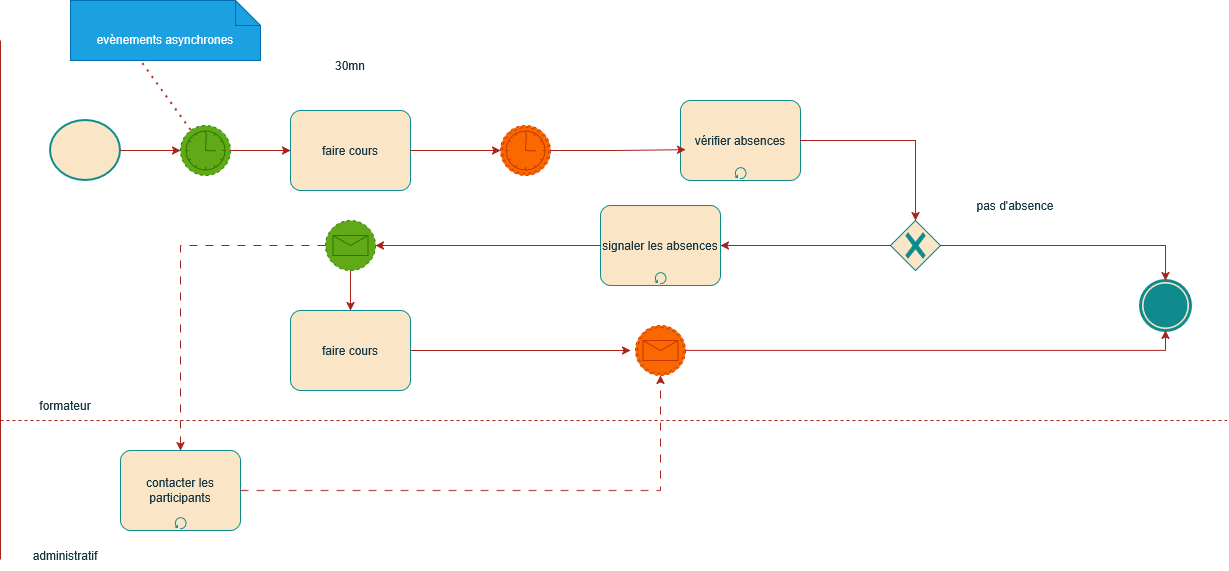

The diagram above was exported from draw.io. Its source (the exported page's mxGraphModel, read from the mxfile embedded in the PNG):
<mxGraphModel dx="953" dy="449" grid="1" gridSize="10" guides="1" tooltips="1" connect="1" arrows="1" fold="1" page="1" pageScale="1" pageWidth="827" pageHeight="1169" math="0" shadow="0">
  <root>
    <mxCell id="0" />
    <mxCell id="1" parent="0" />
    <mxCell id="DrM0CufQLxGyzozMeJKn-266" value="" style="strokeWidth=2;html=1;shape=mxgraph.flowchart.start_2;whiteSpace=wrap;strokeColor=#0F8B8D;fontColor=#143642;fillColor=#FAE5C7;" vertex="1" parent="1">
      <mxGeometry x="70" y="220" width="70" height="60" as="geometry" />
    </mxCell>
    <mxCell id="DrM0CufQLxGyzozMeJKn-269" value="" style="points=[[0.145,0.145,0],[0.5,0,0],[0.855,0.145,0],[1,0.5,0],[0.855,0.855,0],[0.5,1,0],[0.145,0.855,0],[0,0.5,0]];shape=mxgraph.bpmn.event;html=1;verticalLabelPosition=bottom;labelBackgroundColor=#ffffff;verticalAlign=top;align=center;perimeter=ellipsePerimeter;outlineConnect=0;aspect=fixed;outline=end;symbol=terminate;strokeColor=#0F8B8D;fontColor=#143642;fillColor=#FAE5C7;" vertex="1" parent="1">
      <mxGeometry x="1160" y="380" width="50" height="50" as="geometry" />
    </mxCell>
    <mxCell id="DrM0CufQLxGyzozMeJKn-270" value="faire cours" style="points=[[0.25,0,0],[0.5,0,0],[0.75,0,0],[1,0.25,0],[1,0.5,0],[1,0.75,0],[0.75,1,0],[0.5,1,0],[0.25,1,0],[0,0.75,0],[0,0.5,0],[0,0.25,0]];shape=mxgraph.bpmn.task2;whiteSpace=wrap;rectStyle=rounded;size=10;html=1;container=1;expand=0;collapsible=0;taskMarker=abstract;strokeColor=#0F8B8D;fontColor=#143642;fillColor=#FAE5C7;" vertex="1" parent="1">
      <mxGeometry x="310" y="210" width="120" height="80" as="geometry" />
    </mxCell>
    <mxCell id="DrM0CufQLxGyzozMeJKn-271" value="" style="points=[[0.145,0.145,0],[0.5,0,0],[0.855,0.145,0],[1,0.5,0],[0.855,0.855,0],[0.5,1,0],[0.145,0.855,0],[0,0.5,0]];shape=mxgraph.bpmn.event;html=1;verticalLabelPosition=bottom;labelBackgroundColor=#ffffff;verticalAlign=top;align=center;perimeter=ellipsePerimeter;outlineConnect=0;aspect=fixed;outline=eventNonint;symbol=timer;strokeColor=#2D7600;fontColor=#ffffff;fillColor=#60a917;" vertex="1" parent="1">
      <mxGeometry x="200" y="225" width="50" height="50" as="geometry" />
    </mxCell>
    <mxCell id="DrM0CufQLxGyzozMeJKn-272" value="" style="points=[[0.145,0.145,0],[0.5,0,0],[0.855,0.145,0],[1,0.5,0],[0.855,0.855,0],[0.5,1,0],[0.145,0.855,0],[0,0.5,0]];shape=mxgraph.bpmn.event;html=1;verticalLabelPosition=bottom;labelBackgroundColor=#ffffff;verticalAlign=top;align=center;perimeter=ellipsePerimeter;outlineConnect=0;aspect=fixed;outline=boundNonint;symbol=timer;strokeColor=#C73500;fontColor=#000000;fillColor=#fa6800;" vertex="1" parent="1">
      <mxGeometry x="520" y="225" width="50" height="50" as="geometry" />
    </mxCell>
    <mxCell id="DrM0CufQLxGyzozMeJKn-273" value="" style="endArrow=classic;html=1;rounded=0;strokeColor=#A8201A;fontColor=#143642;fillColor=#FAE5C7;exitX=1;exitY=0.5;exitDx=0;exitDy=0;exitPerimeter=0;" edge="1" parent="1" source="DrM0CufQLxGyzozMeJKn-266" target="DrM0CufQLxGyzozMeJKn-271">
      <mxGeometry width="50" height="50" relative="1" as="geometry">
        <mxPoint x="320" y="330" as="sourcePoint" />
        <mxPoint x="370" y="280" as="targetPoint" />
      </mxGeometry>
    </mxCell>
    <mxCell id="DrM0CufQLxGyzozMeJKn-274" style="edgeStyle=orthogonalEdgeStyle;rounded=0;orthogonalLoop=1;jettySize=auto;html=1;entryX=0;entryY=0.5;entryDx=0;entryDy=0;entryPerimeter=0;strokeColor=#A8201A;fontColor=#143642;fillColor=#FAE5C7;" edge="1" parent="1" source="DrM0CufQLxGyzozMeJKn-271" target="DrM0CufQLxGyzozMeJKn-270">
      <mxGeometry relative="1" as="geometry" />
    </mxCell>
    <mxCell id="DrM0CufQLxGyzozMeJKn-275" style="edgeStyle=orthogonalEdgeStyle;rounded=0;orthogonalLoop=1;jettySize=auto;html=1;entryX=0;entryY=0.5;entryDx=0;entryDy=0;entryPerimeter=0;strokeColor=#A8201A;fontColor=#143642;fillColor=#FAE5C7;" edge="1" parent="1" source="DrM0CufQLxGyzozMeJKn-270" target="DrM0CufQLxGyzozMeJKn-272">
      <mxGeometry relative="1" as="geometry" />
    </mxCell>
    <mxCell id="DrM0CufQLxGyzozMeJKn-276" value="30mn" style="text;html=1;whiteSpace=wrap;strokeColor=none;fillColor=none;align=center;verticalAlign=middle;rounded=0;fontColor=#143642;" vertex="1" parent="1">
      <mxGeometry x="340" y="150" width="60" height="30" as="geometry" />
    </mxCell>
    <mxCell id="DrM0CufQLxGyzozMeJKn-277" value="vérifier absences" style="points=[[0.25,0,0],[0.5,0,0],[0.75,0,0],[1,0.25,0],[1,0.5,0],[1,0.75,0],[0.75,1,0],[0.5,1,0],[0.25,1,0],[0,0.75,0],[0,0.5,0],[0,0.25,0]];shape=mxgraph.bpmn.task2;whiteSpace=wrap;rectStyle=rounded;size=10;html=1;container=1;expand=0;collapsible=0;taskMarker=abstract;isLoopStandard=1;strokeColor=#0F8B8D;fontColor=#143642;fillColor=#FAE5C7;" vertex="1" parent="1">
      <mxGeometry x="700" y="200" width="120" height="80" as="geometry" />
    </mxCell>
    <mxCell id="DrM0CufQLxGyzozMeJKn-278" style="edgeStyle=orthogonalEdgeStyle;rounded=0;orthogonalLoop=1;jettySize=auto;html=1;entryX=0.043;entryY=0.615;entryDx=0;entryDy=0;entryPerimeter=0;strokeColor=#A8201A;fontColor=#143642;fillColor=#FAE5C7;" edge="1" parent="1" source="DrM0CufQLxGyzozMeJKn-272" target="DrM0CufQLxGyzozMeJKn-277">
      <mxGeometry relative="1" as="geometry" />
    </mxCell>
    <mxCell id="DrM0CufQLxGyzozMeJKn-279" value="" style="points=[[0.25,0.25,0],[0.5,0,0],[0.75,0.25,0],[1,0.5,0],[0.75,0.75,0],[0.5,1,0],[0.25,0.75,0],[0,0.5,0]];shape=mxgraph.bpmn.gateway2;html=1;verticalLabelPosition=bottom;labelBackgroundColor=#ffffff;verticalAlign=top;align=center;perimeter=rhombusPerimeter;outlineConnect=0;outline=none;symbol=none;gwType=exclusive;strokeColor=#0F8B8D;fontColor=#143642;fillColor=#FAE5C7;" vertex="1" parent="1">
      <mxGeometry x="910" y="320" width="50" height="50" as="geometry" />
    </mxCell>
    <mxCell id="DrM0CufQLxGyzozMeJKn-280" style="edgeStyle=orthogonalEdgeStyle;rounded=0;orthogonalLoop=1;jettySize=auto;html=1;entryX=0.5;entryY=0;entryDx=0;entryDy=0;entryPerimeter=0;strokeColor=#A8201A;fontColor=#143642;fillColor=#FAE5C7;" edge="1" parent="1" source="DrM0CufQLxGyzozMeJKn-277" target="DrM0CufQLxGyzozMeJKn-279">
      <mxGeometry relative="1" as="geometry" />
    </mxCell>
    <mxCell id="DrM0CufQLxGyzozMeJKn-281" style="edgeStyle=orthogonalEdgeStyle;rounded=0;orthogonalLoop=1;jettySize=auto;html=1;entryX=0.5;entryY=0;entryDx=0;entryDy=0;entryPerimeter=0;strokeColor=#A8201A;fontColor=#143642;fillColor=#FAE5C7;" edge="1" parent="1" source="DrM0CufQLxGyzozMeJKn-279" target="DrM0CufQLxGyzozMeJKn-269">
      <mxGeometry relative="1" as="geometry" />
    </mxCell>
    <mxCell id="DrM0CufQLxGyzozMeJKn-282" value="pas d'absence" style="text;html=1;whiteSpace=wrap;strokeColor=none;fillColor=none;align=center;verticalAlign=middle;rounded=0;fontColor=#143642;" vertex="1" parent="1">
      <mxGeometry x="980" y="290" width="110" height="30" as="geometry" />
    </mxCell>
    <mxCell id="DrM0CufQLxGyzozMeJKn-283" value="signaler les absences" style="points=[[0.25,0,0],[0.5,0,0],[0.75,0,0],[1,0.25,0],[1,0.5,0],[1,0.75,0],[0.75,1,0],[0.5,1,0],[0.25,1,0],[0,0.75,0],[0,0.5,0],[0,0.25,0]];shape=mxgraph.bpmn.task2;whiteSpace=wrap;rectStyle=rounded;size=10;html=1;container=1;expand=0;collapsible=0;taskMarker=abstract;isLoopStandard=1;strokeColor=#0F8B8D;fontColor=#143642;fillColor=#FAE5C7;" vertex="1" parent="1">
      <mxGeometry x="620" y="305" width="120" height="80" as="geometry" />
    </mxCell>
    <mxCell id="DrM0CufQLxGyzozMeJKn-285" style="edgeStyle=orthogonalEdgeStyle;rounded=0;orthogonalLoop=1;jettySize=auto;html=1;entryX=1;entryY=0.5;entryDx=0;entryDy=0;entryPerimeter=0;strokeColor=#A8201A;fontColor=#143642;fillColor=#FAE5C7;" edge="1" parent="1" source="DrM0CufQLxGyzozMeJKn-279" target="DrM0CufQLxGyzozMeJKn-283">
      <mxGeometry relative="1" as="geometry" />
    </mxCell>
    <mxCell id="DrM0CufQLxGyzozMeJKn-289" style="edgeStyle=orthogonalEdgeStyle;rounded=0;orthogonalLoop=1;jettySize=auto;html=1;strokeColor=#A8201A;fontColor=#143642;fillColor=#FAE5C7;" edge="1" parent="1" source="DrM0CufQLxGyzozMeJKn-286" target="DrM0CufQLxGyzozMeJKn-288">
      <mxGeometry relative="1" as="geometry" />
    </mxCell>
    <mxCell id="DrM0CufQLxGyzozMeJKn-300" style="edgeStyle=orthogonalEdgeStyle;rounded=0;orthogonalLoop=1;jettySize=auto;html=1;strokeColor=#A8201A;fontColor=#143642;fillColor=#FAE5C7;dashed=1;dashPattern=8 8;" edge="1" parent="1" source="DrM0CufQLxGyzozMeJKn-286" target="DrM0CufQLxGyzozMeJKn-298">
      <mxGeometry relative="1" as="geometry" />
    </mxCell>
    <mxCell id="DrM0CufQLxGyzozMeJKn-286" value="" style="points=[[0.145,0.145,0],[0.5,0,0],[0.855,0.145,0],[1,0.5,0],[0.855,0.855,0],[0.5,1,0],[0.145,0.855,0],[0,0.5,0]];shape=mxgraph.bpmn.event;html=1;verticalLabelPosition=bottom;labelBackgroundColor=#ffffff;verticalAlign=top;align=center;perimeter=ellipsePerimeter;outlineConnect=0;aspect=fixed;outline=eventNonint;symbol=message;strokeColor=#2D7600;fontColor=#ffffff;fillColor=#60a917;" vertex="1" parent="1">
      <mxGeometry x="345" y="320" width="50" height="50" as="geometry" />
    </mxCell>
    <mxCell id="DrM0CufQLxGyzozMeJKn-287" style="edgeStyle=orthogonalEdgeStyle;rounded=0;orthogonalLoop=1;jettySize=auto;html=1;entryX=1;entryY=0.5;entryDx=0;entryDy=0;entryPerimeter=0;strokeColor=#A8201A;fontColor=#143642;fillColor=#FAE5C7;" edge="1" parent="1" source="DrM0CufQLxGyzozMeJKn-283" target="DrM0CufQLxGyzozMeJKn-286">
      <mxGeometry relative="1" as="geometry" />
    </mxCell>
    <mxCell id="DrM0CufQLxGyzozMeJKn-291" style="edgeStyle=orthogonalEdgeStyle;rounded=0;orthogonalLoop=1;jettySize=auto;html=1;strokeColor=#A8201A;fontColor=#143642;fillColor=#FAE5C7;" edge="1" parent="1" source="DrM0CufQLxGyzozMeJKn-288">
      <mxGeometry relative="1" as="geometry">
        <mxPoint x="650" y="450" as="targetPoint" />
      </mxGeometry>
    </mxCell>
    <mxCell id="DrM0CufQLxGyzozMeJKn-288" value="faire cours" style="points=[[0.25,0,0],[0.5,0,0],[0.75,0,0],[1,0.25,0],[1,0.5,0],[1,0.75,0],[0.75,1,0],[0.5,1,0],[0.25,1,0],[0,0.75,0],[0,0.5,0],[0,0.25,0]];shape=mxgraph.bpmn.task2;whiteSpace=wrap;rectStyle=rounded;size=10;html=1;container=1;expand=0;collapsible=0;taskMarker=abstract;strokeColor=#0F8B8D;fontColor=#143642;fillColor=#FAE5C7;" vertex="1" parent="1">
      <mxGeometry x="310" y="410" width="120" height="80" as="geometry" />
    </mxCell>
    <mxCell id="DrM0CufQLxGyzozMeJKn-290" value="" style="points=[[0.145,0.145,0],[0.5,0,0],[0.855,0.145,0],[1,0.5,0],[0.855,0.855,0],[0.5,1,0],[0.145,0.855,0],[0,0.5,0]];shape=mxgraph.bpmn.event;html=1;verticalLabelPosition=bottom;labelBackgroundColor=#ffffff;verticalAlign=top;align=center;perimeter=ellipsePerimeter;outlineConnect=0;aspect=fixed;outline=boundNonint;symbol=message;strokeColor=#C73500;fontColor=#000000;fillColor=#fa6800;" vertex="1" parent="1">
      <mxGeometry x="655" y="425" width="50" height="50" as="geometry" />
    </mxCell>
    <mxCell id="DrM0CufQLxGyzozMeJKn-292" style="edgeStyle=orthogonalEdgeStyle;rounded=0;orthogonalLoop=1;jettySize=auto;html=1;entryX=0.5;entryY=1;entryDx=0;entryDy=0;entryPerimeter=0;strokeColor=#A8201A;fontColor=#143642;fillColor=#FAE5C7;" edge="1" parent="1" source="DrM0CufQLxGyzozMeJKn-290" target="DrM0CufQLxGyzozMeJKn-269">
      <mxGeometry relative="1" as="geometry" />
    </mxCell>
    <mxCell id="DrM0CufQLxGyzozMeJKn-293" value="" style="endArrow=none;html=1;rounded=0;strokeColor=#A8201A;fontColor=#143642;fillColor=#FAE5C7;" edge="1" parent="1">
      <mxGeometry width="50" height="50" relative="1" as="geometry">
        <mxPoint x="20" y="658.9629448784722" as="sourcePoint" />
        <mxPoint x="20" y="140" as="targetPoint" />
      </mxGeometry>
    </mxCell>
    <mxCell id="DrM0CufQLxGyzozMeJKn-294" value="" style="endArrow=none;dashed=1;html=1;rounded=0;strokeColor=#A8201A;fontColor=#143642;fillColor=#FAE5C7;" edge="1" parent="1">
      <mxGeometry width="50" height="50" relative="1" as="geometry">
        <mxPoint x="20" y="520" as="sourcePoint" />
        <mxPoint x="1246.5184190538193" y="520" as="targetPoint" />
      </mxGeometry>
    </mxCell>
    <mxCell id="DrM0CufQLxGyzozMeJKn-295" value="formateur" style="text;html=1;whiteSpace=wrap;strokeColor=none;fillColor=none;align=center;verticalAlign=middle;rounded=0;fontColor=#143642;" vertex="1" parent="1">
      <mxGeometry x="20" y="490" width="130" height="30" as="geometry" />
    </mxCell>
    <mxCell id="DrM0CufQLxGyzozMeJKn-297" value="administratif" style="text;html=1;whiteSpace=wrap;strokeColor=none;fillColor=none;align=center;verticalAlign=middle;rounded=0;fontColor=#143642;" vertex="1" parent="1">
      <mxGeometry x="20" y="640" width="130" height="30" as="geometry" />
    </mxCell>
    <mxCell id="DrM0CufQLxGyzozMeJKn-298" value="contacter les participants" style="points=[[0.25,0,0],[0.5,0,0],[0.75,0,0],[1,0.25,0],[1,0.5,0],[1,0.75,0],[0.75,1,0],[0.5,1,0],[0.25,1,0],[0,0.75,0],[0,0.5,0],[0,0.25,0]];shape=mxgraph.bpmn.task2;whiteSpace=wrap;rectStyle=rounded;size=10;html=1;container=1;expand=0;collapsible=0;taskMarker=abstract;isLoopStandard=1;strokeColor=#0F8B8D;fontColor=#143642;fillColor=#FAE5C7;" vertex="1" parent="1">
      <mxGeometry x="140" y="550" width="120" height="80" as="geometry" />
    </mxCell>
    <mxCell id="DrM0CufQLxGyzozMeJKn-301" style="edgeStyle=orthogonalEdgeStyle;rounded=0;orthogonalLoop=1;jettySize=auto;html=1;entryX=0.5;entryY=1;entryDx=0;entryDy=0;entryPerimeter=0;strokeColor=#A8201A;fontColor=#143642;fillColor=#FAE5C7;dashed=1;dashPattern=8 8;" edge="1" parent="1" source="DrM0CufQLxGyzozMeJKn-298" target="DrM0CufQLxGyzozMeJKn-290">
      <mxGeometry relative="1" as="geometry" />
    </mxCell>
    <mxCell id="DrM0CufQLxGyzozMeJKn-302" value="evènements asynchrones" style="shape=note2;boundedLbl=1;whiteSpace=wrap;html=1;size=25;verticalAlign=top;align=center;strokeColor=#006EAF;fontColor=#ffffff;fillColor=#1ba1e2;" vertex="1" parent="1">
      <mxGeometry x="90" y="100" width="190" height="60" as="geometry" />
    </mxCell>
    <mxCell id="DrM0CufQLxGyzozMeJKn-303" value="" style="endArrow=none;dashed=1;html=1;dashPattern=1 3;strokeWidth=2;rounded=0;strokeColor=#A8201A;fontColor=#143642;fillColor=#FAE5C7;entryX=0.366;entryY=0.986;entryDx=0;entryDy=0;entryPerimeter=0;" edge="1" parent="1" source="DrM0CufQLxGyzozMeJKn-271" target="DrM0CufQLxGyzozMeJKn-302">
      <mxGeometry width="50" height="50" relative="1" as="geometry">
        <mxPoint x="410" y="280" as="sourcePoint" />
        <mxPoint x="460" y="230" as="targetPoint" />
      </mxGeometry>
    </mxCell>
  </root>
</mxGraphModel>